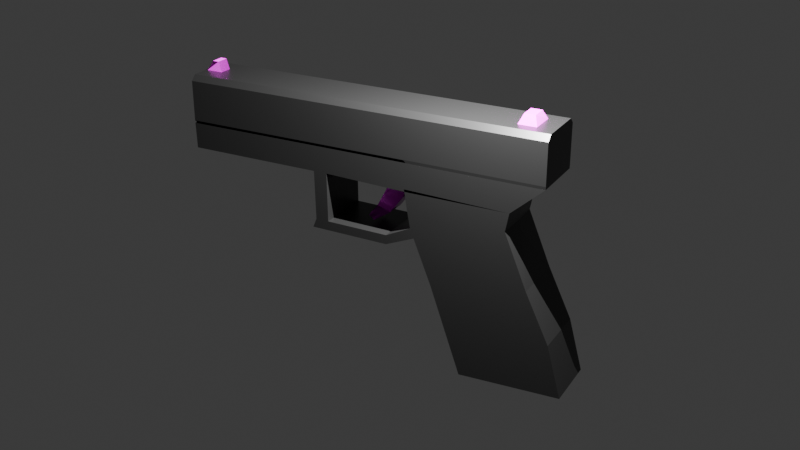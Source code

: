 # Source: gun.blend  (saved by Blender 4.5.90; exported with 4.5.12 LTS)
import bpy
from mathutils import Matrix  # noqa: F401  (used for matrix-valued properties, if any)

bpy.ops.wm.read_factory_settings(use_empty=True)
scene = bpy.context.scene
scene.name = 'Scene'

# ---- collections
col_collection = bpy.data.collections.new('Collection'); scene.collection.children.link(col_collection)

# ---- images (referenced by path relative to the original .blend; pixels are not part of the script)
import os
ASSET_DIR = os.environ.get("B2B_ASSET_DIR", "")  # directory of the original .blend (textures are referenced by path, not embedded)
HERE = os.path.dirname(os.path.abspath(__file__))  # packed textures are extracted next to this script under _unpacked/

def load_image(name, relpath, width, height, colorspace="sRGB"):
    """Load a texture the original file referenced (path relative to the .blend, or extracted next to this script)."""
    p = next((c for c in (os.path.join(HERE, relpath), os.path.join(ASSET_DIR, relpath)) if relpath and os.path.exists(c)), "")
    if p:
        img = bpy.data.images.load(p, check_existing=True)
        img.name = name
    else:  # same state as the original file: an image datablock whose file is absent (Cycles renders it pink)
        img = bpy.data.images.new(name, width, height)
        img.source = "FILE"
        img.filepath = "//" + (relpath or name)
    img.colorspace_settings.name = colorspace
    return img
img_poliigon_metalpaintedmatte_7037_ambientocclusion_2k_jpg = load_image('Poliigon_MetalPaintedMatte_7037_AmbientOcclusion_2K_jpg', 'Poliigon_MetalPaintedMatte_7037_AmbientOcclusion.jpg', 1024, 1024, 'Non-Color')
img_poliigon_metalpaintedmatte_7037_basecolor_2k_jpg = load_image('Poliigon_MetalPaintedMatte_7037_BaseColor_2K_jpg', 'Poliigon_MetalPaintedMatte_7037_BaseColor.jpg', 1024, 1024, 'sRGB')
img_poliigon_metalpaintedmatte_7037_displacement_2k_tiff = load_image('Poliigon_MetalPaintedMatte_7037_Displacement_2K_tiff', 'Poliigon_MetalPaintedMatte_7037_Displacement.tiff', 1024, 1024, 'Non-Color')
img_poliigon_metalpaintedmatte_7037_metallic_2k_jpg = load_image('Poliigon_MetalPaintedMatte_7037_Metallic_2K_jpg', 'Poliigon_MetalPaintedMatte_7037_Metallic.jpg', 1024, 1024, 'Non-Color')
img_poliigon_metalpaintedmatte_7037_normal_2k_png = load_image('Poliigon_MetalPaintedMatte_7037_Normal_2K_png', 'Poliigon_MetalPaintedMatte_7037_Normal.png', 1024, 1024, 'Non-Color')
img_poliigon_metalpaintedmatte_7037_roughness_2k_jpg = load_image('Poliigon_MetalPaintedMatte_7037_Roughness_2K_jpg', 'Poliigon_MetalPaintedMatte_7037_Roughness.jpg', 1024, 1024, 'Non-Color')

# ---- materials (node trees are filled in below, after node groups)
mat_material = bpy.data.materials.new('Material')
mat_material.alpha_threshold = 0.0
mat_material.roughness = 0.5
mat_material.line_color = (0.0, 0.0, 0.0, 1.0)
mat_poliigon_metalpaintedmatte_7037_2k = bpy.data.materials.new('Poliigon_MetalPaintedMatte_7037_2K')

# ---- node groups
ng_simple_uv_mapping = bpy.data.node_groups.new('.simple_uv_mapping', 'ShaderNodeTree')
_s = ng_simple_uv_mapping.interface.new_socket(name='UV', in_out='OUTPUT', socket_type='NodeSocketVector')
_s = ng_simple_uv_mapping.interface.new_socket(name='UV', in_out='INPUT', socket_type='NodeSocketVector')
_s = ng_simple_uv_mapping.interface.new_socket(name='Scale', in_out='INPUT', socket_type='NodeSocketFloat')
_s = ng_simple_uv_mapping.interface.new_socket(name='Rotation', in_out='INPUT', socket_type='NodeSocketFloat')
_s = ng_simple_uv_mapping.interface.new_socket(name='Translate X', in_out='INPUT', socket_type='NodeSocketFloat')
_s = ng_simple_uv_mapping.interface.new_socket(name='Translate Y', in_out='INPUT', socket_type='NodeSocketFloat')
_s = ng_simple_uv_mapping.interface.new_socket(name='Aspect Ratio', in_out='INPUT', socket_type='NodeSocketFloat')
_N = ng_simple_uv_mapping.nodes; _L = ng_simple_uv_mapping.links
n0 = _N.new('NodeGroupInput'); n0.name = 'Group Input'; n0.location = (0, 0)
n1 = _N.new('NodeGroupOutput'); n1.name = 'Group Output'; n1.location = (1250, 0)
n2 = _N.new('ShaderNodeVectorMath'); n2.name = 'Scale (Multiply)'; n2.location = (250, 0)
n2.label = 'Scale (Multiply)'
n2.operation = 'MULTIPLY'
n3 = _N.new('ShaderNodeCombineXYZ'); n3.name = 'Aspect Ratio Factor'; n3.location = (250, -350)
n3.label = 'Aspect Ratio Factor'
n3.inputs[0].default_value = 1.0
n3.inputs[2].default_value = 1.0
n4 = _N.new('ShaderNodeVectorMath'); n4.name = 'Aspect Ration (Multiply)'; n4.location = (500, 0)
n4.label = 'Aspect Ration (Multiply)'
n4.operation = 'MULTIPLY'
n5 = _N.new('ShaderNodeCombineXYZ'); n5.name = 'Translation Offset'; n5.location = (500, -350)
n5.label = 'Translation Offset'
n6 = _N.new('ShaderNodeVectorMath'); n6.name = 'Translation (Add)'; n6.location = (750, 0)
n6.label = 'Translation (Add)'
n7 = _N.new('ShaderNodeMath'); n7.name = 'Math'; n7.location = (750, -350)
n7.operation = 'RADIANS'
n8 = _N.new('ShaderNodeVectorRotate'); n8.name = 'Vector Rotate'; n8.location = (1000, 0)
_L.new(n0.outputs[0], n2.inputs[0])
_L.new(n0.outputs[1], n2.inputs[1])
_L.new(n0.outputs[5], n3.inputs[1])
_L.new(n0.outputs[3], n5.inputs[0])
_L.new(n0.outputs[4], n5.inputs[1])
_L.new(n0.outputs[2], n7.inputs[0])
_L.new(n2.outputs[0], n4.inputs[0])
_L.new(n3.outputs[0], n4.inputs[1])
_L.new(n4.outputs[0], n6.inputs[0])
_L.new(n5.outputs[0], n6.inputs[1])
_L.new(n6.outputs[0], n8.inputs[0])
_L.new(n7.outputs[0], n8.inputs[3])
_L.new(n8.outputs[0], n1.inputs[0])
n1.is_active_output = True

# ---- material node trees
mat_material.use_nodes = True; mat_material.node_tree.nodes.clear()
_N = mat_material.node_tree.nodes; _L = mat_material.node_tree.links
n0 = _N.new('ShaderNodeOutputMaterial'); n0.name = 'Material Output'; n0.location = (200, 100)
n1 = _N.new('ShaderNodeBsdfPrincipled'); n1.name = 'Principled BSDF'; n1.location = (-200, 100)
n1.inputs[0].default_value = (0.05985, 0.05985, 0.05985, 1.0)
n1.inputs[1].default_value = 0.7714
n1.inputs[2].default_value = 0.38
n1.inputs[3].default_value = 1.45
_L.new(n1.outputs[0], n0.inputs[0])
n0.is_active_output = True
mat_poliigon_metalpaintedmatte_7037_2k.use_nodes = True; mat_poliigon_metalpaintedmatte_7037_2k.node_tree.nodes.clear()
_N = mat_poliigon_metalpaintedmatte_7037_2k.node_tree.nodes; _L = mat_poliigon_metalpaintedmatte_7037_2k.node_tree.links
n0 = _N.new('ShaderNodeBsdfPrincipled'); n0.name = 'Principled BSDF'; n0.location = (-150, 100)
n0.distribution = 'GGX'
n0.subsurface_method = 'RANDOM_WALK_SKIN'
n1 = _N.new('ShaderNodeOutputMaterial'); n1.name = 'Material Output'; n1.location = (200, 100)
n2 = _N.new('NodeFrame'); n2.name = 'Textures'; n2.location = (-780, 136)
n2.label = 'Textures'
n2.width = 300
n3 = _N.new('ShaderNodeTexImage'); n3.name = 'AmbientOcclusion'; n3.location = (30, -386)
n3.label = 'AmbientOcclusion'
n3.image = img_poliigon_metalpaintedmatte_7037_ambientocclusion_2k_jpg
n4 = _N.new('ShaderNodeTexImage'); n4.name = 'BaseColor'; n4.location = (30, -36)
n4.label = 'BaseColor'
n4.image = img_poliigon_metalpaintedmatte_7037_basecolor_2k_jpg
n5 = _N.new('ShaderNodeTexImage'); n5.name = 'Displacement'; n5.location = (30, -1786)
n5.label = 'Displacement'
n5.image = img_poliigon_metalpaintedmatte_7037_displacement_2k_tiff
n5.interpolation = 'Cubic'
n6 = _N.new('ShaderNodeTexImage'); n6.name = 'Metallic'; n6.location = (30, -736)
n6.label = 'Metallic'
n6.image = img_poliigon_metalpaintedmatte_7037_metallic_2k_jpg
n7 = _N.new('ShaderNodeTexImage'); n7.name = 'Normal'; n7.location = (30, -1436)
n7.label = 'Normal'
n7.image = img_poliigon_metalpaintedmatte_7037_normal_2k_png
n8 = _N.new('ShaderNodeTexImage'); n8.name = 'Roughness'; n8.location = (30, -1086)
n8.label = 'Roughness'
n8.image = img_poliigon_metalpaintedmatte_7037_roughness_2k_jpg
n9 = _N.new('ShaderNodeMix'); n9.name = 'COLOR * AO'; n9.location = (-400, 100)
n9.label = 'COLOR * AO'
n9.data_type = 'RGBA'
n9.blend_type = 'MULTIPLY'
n9.inputs[0].default_value = 0.0
n10 = _N.new('ShaderNodeDisplacement'); n10.name = 'Displacement.001'; n10.location = (-400, -1650)
n10.inputs[2].default_value = 0.2
n11 = _N.new('ShaderNodeNormalMap'); n11.name = 'Normal Map'; n11.location = (-400, -1300)
n12 = _N.new('NodeFrame'); n12.name = 'Texture Projection/Mapping'; n12.location = (-1380, 136)
n12.label = 'Texture Projection/Mapping'
n12.width = 560
n13 = _N.new('ShaderNodeTexCoord'); n13.name = 'Texture Coordinate'; n13.location = (30, -36)
n14 = _N.new('ShaderNodeGroup'); n14.name = '.simple_uv_mapping'; n14.location = (280, -36)
n14.label = '.simple_uv_mapping'
n14.width = 250
n14.node_tree = ng_simple_uv_mapping
n14.inputs[1].default_value = 1.0
n14.inputs[2].default_value = 0.0
n14.inputs[3].default_value = 0.0
n14.inputs[4].default_value = 0.0
n14.inputs[5].default_value = 1.0
n3.parent = n2
n4.parent = n2
n5.parent = n2
n6.parent = n2
n7.parent = n2
n8.parent = n2
n13.parent = n12
n14.parent = n12
_L.new(n0.outputs[0], n1.inputs[0])
_L.new(n4.outputs[0], n9.inputs[6])
_L.new(n3.outputs[0], n9.inputs[7])
_L.new(n9.outputs[2], n0.inputs[0])
_L.new(n5.outputs[0], n10.inputs[0])
_L.new(n6.outputs[0], n0.inputs[1])
_L.new(n7.outputs[0], n11.inputs[1])
_L.new(n11.outputs[0], n0.inputs[5])
_L.new(n8.outputs[0], n0.inputs[2])
_L.new(n13.outputs[2], n14.inputs[0])
_L.new(n14.outputs[0], n3.inputs[0])
_L.new(n14.outputs[0], n4.inputs[0])
_L.new(n14.outputs[0], n5.inputs[0])
_L.new(n14.outputs[0], n6.inputs[0])
_L.new(n14.outputs[0], n7.inputs[0])
_L.new(n14.outputs[0], n8.inputs[0])
n1.is_active_output = True

# ---- world
world_world = bpy.data.worlds.new('World'); scene.world = world_world
world_world.use_nodes = True; world_world.node_tree.nodes.clear()
_N = world_world.node_tree.nodes; _L = world_world.node_tree.links
n0 = _N.new('ShaderNodeOutputWorld'); n0.name = 'World Output'; n0.location = (200, 100)
n1 = _N.new('ShaderNodeBackground'); n1.name = 'Background'; n1.location = (-200, 100)
n1.inputs[0].default_value = (0.05088, 0.05088, 0.05088, 1.0)
_L.new(n1.outputs[0], n0.inputs[0])
n0.is_active_output = True
world_world.color = (0.05088, 0.05088, 0.05088)
world_world.sun_shadow_jitter_overblur = 0.0

# ---- cameras
cam_camera = bpy.data.cameras.new('Camera')
cam_camera.clip_end = 100.0
cam_camera.ortho_scale = 7.314

# ---- lights
light_point = bpy.data.lights.new('Point', 'POINT')
light_point.energy = 5000.0

# ---- meshes
me_cube_005 = bpy.data.meshes.new('Cube.005')
me_cube_005.from_pydata([(-0.3547, -2.489, -1.48), (-0.3547, -1.833, 0.2573), (-0.3547, -1.24, -1.525), (-0.3547, -0.6741, 0.1917), (0.0, -1.063, -1.027), (0.0, -2.315, -0.8457), (-0.3547, -1.063, -1.027), (-0.3547, -2.315, -0.8457), (0.0, -1.24, -1.525), (0.0, -2.489, -1.48), (0.0, -1.833, 0.2573), (-0.3547, -2.025, -0.2424), (0.0, -2.025, -0.2424), (-0.3547, -0.8594, -0.4523), (0.0, -0.8594, -0.4523), (-0.3547, -1.833, 0.2573), (0.0, -1.833, 0.2573), (-0.3547, -1.833, 0.2573), (-0.3547, -0.6741, 0.1917), (0.0, -1.833, 0.2573), (-0.3547, -1.833, 0.2573), (-0.3547, -0.6741, 0.1917), (-0.3547, -1.833, 0.2573), (-0.3547, -0.6741, 0.1917), (-0.3547, -1.833, 0.2573), (-0.3547, -0.6741, 0.1917), (-0.3547, -2.187, 0.9923), (-0.3547, -0.5043, 0.9923), (0.0, -2.187, 0.9923), (0.0, -0.5043, 0.9923), (0.0, -1.791, 0.6435), (-0.3547, -0.5136, 0.6457), (0.0, -0.5136, 0.6457), (-0.3547, -1.791, 0.6435), (-0.3547, 2.364, 0.9923), (0.0, 2.364, 0.9923), (-0.3547, 2.355, 0.6751), (0.0, 2.355, 0.6457), (-0.3547, -2.187, 0.9923), (-0.3547, -0.5043, 0.9923), (0.0, -2.187, 0.9923), (0.0, -0.5043, 0.9923), (-0.3547, 2.364, 0.9923), (0.0, 2.364, 0.9923), (0.0, -2.025, -0.2424), (0.0, -2.315, -0.8457), (-0.3547, -2.315, -0.8457), (-0.3547, -2.025, -0.2424), (-0.3547, -1.063, -1.027), (-0.3547, -0.8594, -0.4523), (-0.3547, -1.063, -1.027), (0.0, -1.063, -1.027), (-0.3547, -0.8594, -0.4523), (0.0, -0.8594, -0.4523), (0.0, -2.025, -0.2424), (0.0, -2.315, -0.8457), (-0.3547, -2.315, -0.8457), (-0.3547, -2.025, -0.2424), (-0.3547, -1.063, -1.027), (-0.3547, -0.8594, -0.4523), (-0.3547, -1.063, -1.027), (0.0, -1.063, -1.027), (-0.3547, -0.8594, -0.4523), (0.0, -0.8594, -0.4523), (0.0, -2.025, -0.2424), (0.0, -2.315, -0.8457), (-0.3547, -2.315, -0.8457), (-0.3547, -2.025, -0.2424), (-0.3547, -1.063, -1.027), (-0.3547, -0.8594, -0.4523), (-0.3547, -1.063, -1.027), (0.0, -1.063, -1.027), (-0.3547, -0.8594, -0.4523), (0.0, -0.8594, -0.4523), (0.0, -2.025, -0.2424), (0.0, -2.315, -0.8457), (-0.3547, -2.315, -0.8457), (-0.3547, -2.025, -0.2424), (-0.3547, -1.063, -1.027), (-0.3547, -0.8594, -0.4523), (-0.3547, -2.025, -0.2424), (0.0, -2.025, -0.2424), (-0.3547, -0.8594, -0.4523), (0.0, -0.8594, -0.4523), (-0.3547, -1.748, 0.4187), (0.0, -1.757, 0.4209), (-0.3547, -0.5917, 0.211), (0.0, -0.5917, 0.211), (-0.3547, -1.791, 0.6435), (0.0, -1.795, 0.6436), (-0.3547, -0.5136, 0.6751), (0.0, -0.5088, 0.6436), (-0.3547, -0.5526, 0.4284), (-0.3547, -1.77, 0.5311), (0.0, -1.776, 0.5323), (0.0, -0.5502, 0.4273), (-0.3547, -0.6381, 0.09614), (-0.3547, -1.796, 0.3042), (0.0, -1.803, 0.3061), (0.0, -0.6381, 0.09614), (-0.3547, 0.6603, 0.07227), (0.0, 0.6603, 0.07227), (-0.3547, 0.7072, -0.0426), (0.0, 0.7072, -0.0426), (0.0, -0.2794, 0.06057), (-0.3547, -0.2806, -0.0543), (0.0, -0.2806, -0.0543), (-0.3547, -0.2794, 0.06057), (0.0, 0.4968, 0.07023), (-0.3547, 0.5353, -0.04464), (-0.3547, 0.4968, 0.07023), (0.0, 0.5353, -0.04464), (-0.3547, 0.6829, 0.9923), (-0.3547, 0.6736, 0.6751), (0.0, 0.6829, 0.9923), (0.0, 0.6736, 0.6457), (-0.3547, 0.5044, 0.6751), (0.0, 0.5044, 0.6457), (-0.3547, 0.5137, 0.9923), (0.0, 0.5137, 0.9923), (0.0, 0.44, 0.6457), (0.0, 0.7283, 0.6457), (-0.3547, 0.6736, 0.6751), (-0.3547, 0.5044, 0.6751), (0.0, 0.5035, 0.5792), (-0.3547, 0.5035, 0.6052), (-0.3547, 0.6721, 0.6055), (0.0, 0.6721, 0.5794)], [(16, 19), (10, 16), (15, 17), (23, 21), (21, 3), (17, 24), (25, 18)], [(2, 6, 4, 8), (47, 49, 59, 57), (13, 6, 48, 49), (1, 15, 22, 20), (9, 5, 7, 0), (2, 8, 9, 0), (0, 7, 6, 2), (12, 11, 47, 44), (113, 112, 34, 36), (29, 27, 26, 28), (31, 33, 26, 27), (33, 30, 28, 26), (37, 36, 34, 35), (112, 114, 35, 34), (115, 113, 36, 37), (41, 39, 38, 40), (39, 41, 43, 42), (4, 6, 50, 51), (48, 46, 56, 58), (11, 13, 49, 47), (6, 7, 46, 48), (7, 5, 45, 46), (57, 59, 69, 67), (52, 53, 63, 62), (58, 56, 66, 68), (46, 45, 55, 56), (49, 48, 58, 59), (44, 47, 57, 54), (6, 13, 52, 50), (13, 14, 53, 52), (62, 63, 73, 72), (68, 66, 76, 78), (64, 67, 77, 74), (51, 50, 60, 61), (56, 55, 65, 66), (50, 52, 62, 60), (59, 58, 68, 69), (54, 57, 67, 64), (70, 72, 73, 71), (75, 74, 77, 76), (76, 77, 79, 78), (67, 69, 79, 77), (61, 60, 70, 71), (66, 65, 75, 76), (60, 62, 72, 70), (69, 68, 78, 79), (13, 11, 80, 82), (11, 12, 81, 80), (14, 13, 82, 83), (96, 97, 84, 86), (97, 98, 85, 84), (111, 109, 102, 103), (92, 93, 88, 90), (93, 94, 89, 88), (95, 92, 90, 91), (87, 86, 92, 95), (84, 85, 94, 93), (86, 84, 93, 92), (83, 82, 96, 99), (80, 81, 98, 97), (82, 80, 97, 96), (103, 102, 100, 101), (109, 110, 100, 102), (126, 125, 123, 122), (86, 87, 104, 107), (96, 86, 107, 105), (99, 96, 105, 106), (107, 104, 108, 110), (105, 107, 110, 109), (106, 105, 109, 111), (117, 116, 113, 115), (118, 119, 114, 112), (116, 118, 112, 113), (31, 27, 118, 116), (27, 29, 119, 118), (32, 31, 116, 117), (123, 120, 121, 122), (127, 126, 122, 121), (125, 124, 120, 123), (110, 108, 124, 125), (101, 100, 126, 127), (100, 110, 125, 126)])
_uv = me_cube_005.uv_layers.new(name='UVMap')
_uv.uv.foreach_set('vector', [0.375, 0.25, 0.4555, 0.25, 0.4555, 0.375, 0.375, 0.375, 0.0, 0.0, 0.0, 0.0, 0.0, 0.0, 0.0, 0.0, 0.5482, 0.25, 0.4555, 0.25, 0.4555, 0.25, 0.5482, 0.25, 0.625, 1.0, 0.625, 1.0, 0.625, 1.0, 0.625, 1.0, 0.375, 0.875, 0.4555, 0.875, 0.4555, 1.0, 0.375, 1.0, 0.125, 0.5, 0.25, 0.5, 0.25, 0.75, 0.125, 0.75, 0.375, 0.0, 0.4555, 0.0, 0.4555, 0.25, 0.375, 0.25, 0.0, 0.0, 0.0, 0.0, 0.0, 0.0, 0.0, 0.0, 0.875, 0.5, 0.875, 0.5, 0.875, 0.5, 0.875, 0.5, 0.75, 0.5, 0.875, 0.5, 0.875, 0.75, 0.75, 0.75, 0.875, 0.5, 0.875, 0.75, 0.875, 0.75, 0.875, 0.5, 0.625, 1.0, 0.625, 0.875, 0.625, 0.875, 0.625, 1.0, 0.625, 0.375, 0.625, 0.25, 0.625, 0.25, 0.625, 0.375, 0.875, 0.5, 0.75, 0.5, 0.75, 0.5, 0.875, 0.5, 0.625, 0.375, 0.625, 0.25, 0.625, 0.25, 0.625, 0.375, 0.75, 0.5, 0.875, 0.5, 0.875, 0.75, 0.75, 0.75, 0.875, 0.5, 0.75, 0.5, 0.75, 0.5, 0.875, 0.5, 0.4555, 0.375, 0.4555, 0.25, 0.4555, 0.25, 0.4555, 0.375, 0.4555, 0.25, 0.4555, 0.0, 0.4555, 0.0, 0.4555, 0.25, 0.0, 0.0, 0.0, 0.0, 0.0, 0.0, 0.0, 0.0, 0.4555, 0.25, 0.4555, 0.0, 0.4555, 0.0, 0.4555, 0.25, 0.4555, 1.0, 0.4555, 0.875, 0.4555, 0.875, 0.4555, 1.0, 0.0, 0.0, 0.0, 0.0, 0.0, 0.0, 0.0, 0.0, 0.0, 0.0, 0.0, 0.0, 0.0, 0.0, 0.0, 0.0, 0.4555, 0.25, 0.4555, 0.0, 0.4555, 0.0, 0.4555, 0.25, 0.4555, 1.0, 0.4555, 0.875, 0.4555, 0.875, 0.4555, 1.0, 0.5482, 0.25, 0.4555, 0.25, 0.4555, 0.25, 0.5482, 0.25, 0.0, 0.0, 0.0, 0.0, 0.0, 0.0, 0.0, 0.0, 0.4555, 0.25, 0.5482, 0.25, 0.5482, 0.25, 0.4555, 0.25, 0.0, 0.0, 0.0, 0.0, 0.0, 0.0, 0.0, 0.0, 0.0, 0.0, 0.0, 0.0, 0.0, 0.0, 0.0, 0.0, 0.4555, 0.25, 0.4555, 0.0, 0.4555, 0.0, 0.4555, 0.25, 0.0, 0.0, 0.0, 0.0, 0.0, 0.0, 0.0, 0.0, 0.4555, 0.375, 0.4555, 0.25, 0.4555, 0.25, 0.4555, 0.375, 0.4555, 1.0, 0.4555, 0.875, 0.4555, 0.875, 0.4555, 1.0, 0.4555, 0.25, 0.5482, 0.25, 0.5482, 0.25, 0.4555, 0.25, 0.5482, 0.25, 0.4555, 0.25, 0.4555, 0.25, 0.5482, 0.25, 0.0, 0.0, 0.0, 0.0, 0.0, 0.0, 0.0, 0.0, 0.4555, 0.25, 0.5482, 0.25, 0.5482, 0.375, 0.4555, 0.375, 0.4555, 0.875, 0.5482, 0.875, 0.5482, 1.0, 0.4555, 1.0, 0.4555, 0.0, 0.5482, 0.0, 0.5482, 0.25, 0.4555, 0.25, 0.0, 0.0, 0.0, 0.0, 0.0, 0.0, 0.0, 0.0, 0.4555, 0.375, 0.4555, 0.25, 0.4555, 0.25, 0.4555, 0.375, 0.4555, 1.0, 0.4555, 0.875, 0.4555, 0.875, 0.4555, 1.0, 0.4555, 0.25, 0.5482, 0.25, 0.5482, 0.25, 0.4555, 0.25, 0.5482, 0.25, 0.4555, 0.25, 0.4555, 0.25, 0.5482, 0.25, 0.0, 0.0, 0.0, 0.0, 0.0, 0.0, 0.0, 0.0, 0.0, 0.0, 0.0, 0.0, 0.0, 0.0, 0.0, 0.0, 0.0, 0.0, 0.0, 0.0, 0.0, 0.0, 0.0, 0.0, 0.0, 0.0, 0.0, 0.0, 0.0, 0.0, 0.0, 0.0, 0.0, 0.0, 0.0, 0.0, 0.0, 0.0, 0.0, 0.0, 0.0, 0.0, 0.0, 0.0, 0.0, 0.0, 0.0, 0.0, 0.0, 0.0, 0.0, 0.0, 0.0, 0.0, 0.0, 0.0, 0.0, 0.0, 0.0, 0.0, 0.0, 0.0, 0.0, 0.0, 0.0, 0.0, 0.0, 0.0, 0.0, 0.0, 0.0, 0.0, 0.0, 0.0, 0.0, 0.0, 0.0, 0.0, 0.0, 0.0, 0.0, 0.0, 0.0, 0.0, 0.0, 0.0, 0.0, 0.0, 0.0, 0.0, 0.0, 0.0, 0.0, 0.0, 0.0, 0.0, 0.0, 0.0, 0.0, 0.0, 0.0, 0.0, 0.0, 0.0, 0.0, 0.0, 0.0, 0.0, 0.0, 0.0, 0.0, 0.0, 0.0, 0.0, 0.0, 0.0, 0.0, 0.0, 0.0, 0.0, 0.0, 0.0, 0.0, 0.0, 0.0, 0.0, 0.0, 0.0, 0.0, 0.0, 0.0, 0.0, 0.0, 0.0, 0.0, 0.0, 0.0, 0.0, 0.0, 0.0, 0.0, 0.0, 0.0, 0.0, 0.0, 0.0, 0.0, 0.0, 0.0, 0.0, 0.0, 0.0, 0.0, 0.0, 0.0, 0.0, 0.0, 0.0, 0.0, 0.0, 0.0, 0.0, 0.0, 0.0, 0.0, 0.0, 0.0, 0.0, 0.0, 0.0, 0.0, 0.0, 0.0, 0.0, 0.0, 0.0, 0.0, 0.0, 0.0, 0.0, 0.0, 0.0, 0.0, 0.0, 0.0, 0.0, 0.0, 0.0, 0.0, 0.0, 0.0, 0.0, 0.625, 0.375, 0.625, 0.25, 0.625, 0.25, 0.625, 0.375, 0.875, 0.5, 0.75, 0.5, 0.75, 0.5, 0.875, 0.5, 0.875, 0.5, 0.875, 0.5, 0.875, 0.5, 0.875, 0.5, 0.875, 0.5, 0.875, 0.5, 0.875, 0.5, 0.875, 0.5, 0.875, 0.5, 0.75, 0.5, 0.75, 0.5, 0.875, 0.5, 0.625, 0.375, 0.625, 0.25, 0.625, 0.25, 0.625, 0.375, 0.0, 0.0, 0.0, 0.0, 0.0, 0.0, 0.0, 0.0, 0.0, 0.0, 0.0, 0.0, 0.0, 0.0, 0.0, 0.0, 0.0, 0.0, 0.0, 0.0, 0.0, 0.0, 0.0, 0.0, 0.0, 0.0, 0.0, 0.0, 0.0, 0.0, 0.0, 0.0, 0.0, 0.0, 0.0, 0.0, 0.0, 0.0, 0.0, 0.0, 0.0, 0.0, 0.0, 0.0, 0.0, 0.0, 0.0, 0.0])
me_cube_005.materials.append(mat_material)
me_cube_005.update()
me_cube_009 = bpy.data.meshes.new('Cube.009')
me_cube_009.from_pydata([(0.0, -2.187, 0.9923), (0.0, -0.5043, 0.9923), (0.0, 2.364, 0.9923), (0.0, -2.187, 1.587), (0.0, -0.5043, 1.587), (0.0, 2.364, 1.587), (-0.2912, -2.187, 1.587), (-0.3574, -2.187, 1.521), (-0.2912, -0.5043, 1.587), (-0.3574, -0.5043, 1.521), (-0.3574, 2.364, 1.521), (-0.2912, 2.364, 1.587), (-0.3574, -2.187, 1.027), (-0.3541, -2.187, 0.9923), (-0.3574, -0.5043, 1.027), (-0.3574, 2.364, 1.027), (-0.357, -0.5043, 1.022), (-0.3242, -0.5043, 0.9923), (-0.3541, -0.5342, 0.9923), (-0.3242, 2.364, 0.9923), (-0.357, 2.364, 1.022)], [], [(6, 8, 9, 7), (8, 11, 10, 9), (4, 8, 6, 3), (8, 4, 5, 11), (14, 12, 7, 9), (12, 13, 0, 3, 6, 7), (15, 14, 9, 10), (16, 17, 18), (19, 17, 16, 20), (14, 15, 20, 16), (12, 14, 16, 18, 13), (17, 19, 2, 1), (1, 0, 13, 18, 17), (2, 19, 20, 15, 10, 11, 5)])
_uv = me_cube_009.uv_layers.new(name='UVMap')
_uv.uv.foreach_set('vector', [0.8573, 0.75, 0.8573, 0.5, 0.875, 0.5, 0.875, 0.75, 0.8573, 0.5, 0.8573, 0.5, 0.875, 0.5, 0.875, 0.5, 0.75, 0.5, 0.8573, 0.5, 0.8573, 0.75, 0.75, 0.75, 0.8573, 0.5, 0.75, 0.5, 0.75, 0.5, 0.8573, 0.5, 0.875, 0.5, 0.875, 0.75, 0.875, 0.75, 0.875, 0.5, 0.875, 0.75, 0.8658, 0.75, 0.75, 0.75, 0.75, 0.75, 0.8573, 0.75, 0.875, 0.75, 0.875, 0.5, 0.875, 0.5, 0.875, 0.5, 0.875, 0.5, 0.8738, 0.5, 0.856, 0.5, 0.8658, 0.5045, 0.856, 0.5, 0.856, 0.5, 0.8738, 0.5, 0.8738, 0.5, 0.875, 0.5, 0.875, 0.5, 0.8738, 0.5, 0.8738, 0.5, 0.875, 0.75, 0.875, 0.5, 0.8738, 0.5, 0.8658, 0.5045, 0.8658, 0.75, 0.856, 0.5, 0.856, 0.5, 0.75, 0.5, 0.75, 0.5, 0.75, 0.5, 0.75, 0.75, 0.8658, 0.75, 0.8658, 0.5045, 0.856, 0.5, 0.75, 0.5, 0.856, 0.5, 0.8738, 0.5, 0.875, 0.5, 0.875, 0.5, 0.8573, 0.5, 0.75, 0.5])
me_cube_009.materials.append(mat_material)
me_cube_009.update()
me_circle = bpy.data.meshes.new('Circle')
me_circle.from_pydata([(0.0, 1.0, 0.0), (-0.7071, 0.7071, 0.0), (-1.0, 0.0, 0.0), (-0.7071, -0.7071, 0.0), (0.0, -1.0, 0.0), (0.7071, -0.7071, 0.0), (1.0, 0.0, 0.0), (0.7071, 0.7071, 0.0), (0.0, 1.0, 0.0), (-0.7071, 0.7071, 0.0), (-1.0, 0.0, 0.0), (-0.7071, -0.7071, 0.0), (0.0, -1.0, 0.0), (0.7071, -0.7071, 0.0), (1.0, 0.0, 0.0), (0.7071, 0.7071, 0.0), (-1.959e-09, 0.8111, -1.784e-14), (-0.5735, 0.5735, -1.576e-14), (-0.8111, 4.039e-28, -1.074e-14), (-0.5735, -0.5735, -5.714e-15), (-1.959e-09, -0.8111, -3.632e-15), (0.5735, -0.5735, -5.714e-15), (0.8111, 4.039e-28, -1.074e-14), (0.5735, 0.5735, -1.576e-14), (0.0, -1.0, 0.0), (-0.7071, -0.7071, 0.0), (-1.959e-09, -0.8111, -3.632e-15), (-0.5735, -0.5735, -5.714e-15), (-0.7071, 0.7071, 0.0), (0.0, 1.0, 0.0), (-1.0, 0.0, 0.0), (-0.7071, -0.7071, 0.0), (0.7071, -0.7071, 0.0), (0.0, -1.0, 0.0), (1.0, 0.0, 0.0), (0.7071, 0.7071, 0.0), (-0.5735, 0.5735, -1.576e-14), (-1.959e-09, 0.8111, -1.784e-14), (-0.8111, 4.039e-28, -1.074e-14), (-0.5735, -0.5735, -5.714e-15), (0.5735, -0.5735, -5.714e-15), (-1.959e-09, -0.8111, -3.632e-15), (0.8111, 4.039e-28, -1.074e-14), (0.5735, 0.5735, -1.576e-14), (0.0, -1.0, 0.0), (-0.7071, -0.7071, 0.0), (-1.959e-09, -0.8111, -3.632e-15), (-0.5735, -0.5735, -5.714e-15), (-0.7071, 0.7071, 7.875), (1.668e-21, 1.0, 7.875), (-1.0, -1.137e-13, 7.875), (-0.7071, -0.7071, 7.875), (0.7071, -0.7071, 7.875), (1.668e-21, -1.0, 7.875), (1.0, -1.137e-13, 7.875), (0.7071, 0.7071, 7.875), (-0.5735, 0.5735, 7.875), (-1.959e-09, 0.8111, 7.875), (-0.8111, -1.137e-13, 7.875), (-0.5735, -0.5735, 7.875), (0.5735, -0.5735, 7.875), (-1.959e-09, -0.8111, 7.875), (0.8111, -1.137e-13, 7.875), (0.5735, 0.5735, 7.875), (1.668e-21, -1.0, 7.875), (-0.7071, -0.7071, 7.875), (-1.959e-09, -0.8111, 7.875), (-0.5735, -0.5735, 7.875)], [], [(2, 1, 9, 10), (7, 6, 14, 15), (5, 4, 12, 13), (3, 2, 10, 11), (1, 0, 8, 9), (0, 7, 15, 8), (6, 5, 13, 14), (4, 3, 11, 12), (8, 15, 35, 29), (19, 11, 31, 39), (19, 20, 26, 27), (21, 22, 42, 40), (15, 14, 34, 35), (12, 20, 41, 33), (25, 27, 47, 45), (20, 21, 40, 41), (14, 13, 32, 34), (20, 12, 24, 26), (11, 19, 27, 25), (12, 11, 25, 24), (46, 44, 64, 66), (38, 39, 59, 58), (30, 28, 48, 50), (47, 46, 66, 67), (36, 38, 58, 56), (28, 29, 49, 48), (44, 45, 65, 64), (37, 36, 56, 57), (22, 23, 43, 42), (9, 8, 29, 28), (23, 16, 37, 43), (10, 9, 28, 30), (16, 17, 36, 37), (11, 10, 30, 31), (17, 18, 38, 36), (24, 25, 45, 44), (18, 19, 39, 38), (27, 26, 46, 47), (13, 12, 33, 32), (26, 24, 44, 46), (49, 55, 63, 57), (54, 52, 60, 62), (50, 48, 56, 58), (55, 54, 62, 63), (52, 53, 61, 60), (51, 50, 58, 59), (48, 49, 57, 56), (64, 65, 67, 66), (31, 30, 50, 51), (41, 40, 60, 61), (45, 47, 67, 65), (32, 33, 53, 52), (33, 41, 61, 53), (40, 42, 62, 60), (34, 32, 52, 54), (39, 31, 51, 59), (42, 43, 63, 62), (35, 34, 54, 55), (43, 37, 57, 63), (29, 35, 55, 49)])
_uv = me_circle.uv_layers.new(name='UVMap')
_uv.uv.foreach_set('vector', [0.0, 0.0, 0.0, 0.0, 0.0, 0.0, 0.0, 0.0, 0.0, 0.0, 0.0, 0.0, 0.0, 0.0, 0.0, 0.0, 0.0, 0.0, 0.0, 0.0, 0.0, 0.0, 0.0, 0.0, 0.0, 0.0, 0.0, 0.0, 0.0, 0.0, 0.0, 0.0, 0.0, 0.0, 0.0, 0.0, 0.0, 0.0, 0.0, 0.0, 0.0, 0.0, 0.0, 0.0, 0.0, 0.0, 0.0, 0.0, 0.0, 0.0, 0.0, 0.0, 0.0, 0.0, 0.0, 0.0, 0.0, 0.0, 0.0, 0.0, 0.0, 0.0, 0.0, 0.0, 0.0, 0.0, 0.0, 0.0, 0.0, 0.0, 0.0, 0.0, 0.0, 0.0, 0.0, 0.0, 0.0, 0.0, 0.0, 0.0, 0.0, 0.0, 0.0, 0.0, 0.0, 0.0, 0.0, 0.0, 0.0, 0.0, 0.0, 0.0, 0.0, 0.0, 0.0, 0.0, 0.0, 0.0, 0.0, 0.0, 0.0, 0.0, 0.0, 0.0, 0.0, 0.0, 0.0, 0.0, 0.0, 0.0, 0.0, 0.0, 0.0, 0.0, 0.0, 0.0, 0.0, 0.0, 0.0, 0.0, 0.0, 0.0, 0.0, 0.0, 0.0, 0.0, 0.0, 0.0, 0.0, 0.0, 0.0, 0.0, 0.0, 0.0, 0.0, 0.0, 0.0, 0.0, 0.0, 0.0, 0.0, 0.0, 0.0, 0.0, 0.0, 0.0, 0.0, 0.0, 0.0, 0.0, 0.0, 0.0, 0.0, 0.0, 0.0, 0.0, 0.0, 0.0, 0.0, 0.0, 0.0, 0.0, 0.0, 0.0, 0.0, 0.0, 0.0, 0.0, 0.0, 0.0, 0.0, 0.0, 0.0, 0.0, 0.0, 0.0, 0.0, 0.0, 0.0, 0.0, 0.0, 0.0, 0.0, 0.0, 0.0, 0.0, 0.0, 0.0, 0.0, 0.0, 0.0, 0.0, 0.0, 0.0, 0.0, 0.0, 0.0, 0.0, 0.0, 0.0, 0.0, 0.0, 0.0, 0.0, 0.0, 0.0, 0.0, 0.0, 0.0, 0.0, 0.0, 0.0, 0.0, 0.0, 0.0, 0.0, 0.0, 0.0, 0.0, 0.0, 0.0, 0.0, 0.0, 0.0, 0.0, 0.0, 0.0, 0.0, 0.0, 0.0, 0.0, 0.0, 0.0, 0.0, 0.0, 0.0, 0.0, 0.0, 0.0, 0.0, 0.0, 0.0, 0.0, 0.0, 0.0, 0.0, 0.0, 0.0, 0.0, 0.0, 0.0, 0.0, 0.0, 0.0, 0.0, 0.0, 0.0, 0.0, 0.0, 0.0, 0.0, 0.0, 0.0, 0.0, 0.0, 0.0, 0.0, 0.0, 0.0, 0.0, 0.0, 0.0, 0.0, 0.0, 0.0, 0.0, 0.0, 0.0, 0.0, 0.0, 0.0, 0.0, 0.0, 0.0, 0.0, 0.0, 0.0, 0.0, 0.0, 0.0, 0.0, 0.0, 0.0, 0.0, 0.0, 0.0, 0.0, 0.0, 0.0, 0.0, 0.0, 0.0, 0.0, 0.0, 0.0, 0.0, 0.0, 0.0, 0.0, 0.0, 0.0, 0.0, 0.0, 0.0, 0.0, 0.0, 0.0, 0.0, 0.0, 0.0, 0.0, 0.0, 0.0, 0.0, 0.0, 0.0, 0.0, 0.0, 0.0, 0.0, 0.0, 0.0, 0.0, 0.0, 0.0, 0.0, 0.0, 0.0, 0.0, 0.0, 0.0, 0.0, 0.0, 0.0, 0.0, 0.0, 0.0, 0.0, 0.0, 0.0, 0.0, 0.0, 0.0, 0.0, 0.0, 0.0, 0.0, 0.0, 0.0, 0.0, 0.0, 0.0, 0.0, 0.0, 0.0, 0.0, 0.0, 0.0, 0.0, 0.0, 0.0, 0.0, 0.0, 0.0, 0.0, 0.0, 0.0, 0.0, 0.0, 0.0, 0.0, 0.0, 0.0, 0.0, 0.0, 0.0, 0.0, 0.0, 0.0, 0.0, 0.0, 0.0, 0.0, 0.0, 0.0, 0.0, 0.0, 0.0, 0.0, 0.0, 0.0, 0.0, 0.0, 0.0, 0.0, 0.0, 0.0, 0.0, 0.0, 0.0, 0.0, 0.0, 0.0, 0.0, 0.0, 0.0, 0.0, 0.0, 0.0, 0.0, 0.0, 0.0, 0.0, 0.0, 0.0, 0.0, 0.0, 0.0, 0.0, 0.0, 0.0, 0.0, 0.0, 0.0, 0.0, 0.0, 0.0, 0.0, 0.0, 0.0, 0.0, 0.0, 0.0, 0.0, 0.0, 0.0, 0.0, 0.0, 0.0, 0.0, 0.0, 0.0, 0.0, 0.0, 0.0, 0.0, 0.0, 0.0, 0.0, 0.0, 0.0, 0.0, 0.0, 0.0, 0.0, 0.0, 0.0, 0.0, 0.0, 0.0, 0.0, 0.0, 0.0, 0.0, 0.0, 0.0, 0.0, 0.0, 0.0, 0.0])
me_circle.materials.append(mat_poliigon_metalpaintedmatte_7037_2k)
me_circle.update()
me_cube_011 = bpy.data.meshes.new('Cube.011')
me_cube_011.from_pydata([(-1.0, -1.0, -1.0), (-0.5936, -0.5936, 1.445), (-1.0, 1.0, -1.0), (-0.5936, 0.5936, 1.445), (1.0, -1.0, -1.0), (0.5936, -0.5936, 1.445), (1.0, 1.0, -1.0), (0.5936, 0.5936, 1.445)], [], [(0, 1, 3, 2), (2, 3, 7, 6), (6, 7, 5, 4), (4, 5, 1, 0), (2, 6, 4, 0), (7, 3, 1, 5)])
_uv = me_cube_011.uv_layers.new(name='UVMap')
_uv.uv.foreach_set('vector', [0.375, 0.0, 0.625, 0.0, 0.625, 0.25, 0.375, 0.25, 0.375, 0.25, 0.625, 0.25, 0.625, 0.5, 0.375, 0.5, 0.375, 0.5, 0.625, 0.5, 0.625, 0.75, 0.375, 0.75, 0.375, 0.75, 0.625, 0.75, 0.625, 1.0, 0.375, 1.0, 0.125, 0.5, 0.375, 0.5, 0.375, 0.75, 0.125, 0.75, 0.625, 0.5, 0.875, 0.5, 0.875, 0.75, 0.625, 0.75])
me_cube_011.materials.append(mat_poliigon_metalpaintedmatte_7037_2k)
me_cube_011.update()
me_cube_012 = bpy.data.meshes.new('Cube.012')
me_cube_012.from_pydata([(-1.0, -0.2999, -0.767), (-1.0, -1.308, 1.0), (-1.0, 0.5659, -0.767), (-1.0, 1.0, 1.0), (1.0, -0.2999, -0.767), (1.0, -1.308, 1.0), (1.0, 0.5659, -0.767), (1.0, 1.0, 1.0)], [], [(0, 1, 3, 2), (2, 3, 7, 6), (6, 7, 5, 4), (4, 5, 1, 0), (2, 6, 4, 0), (7, 3, 1, 5)])
_uv = me_cube_012.uv_layers.new(name='UVMap')
_uv.uv.foreach_set('vector', [0.375, 0.0, 0.625, 0.0, 0.625, 0.25, 0.375, 0.25, 0.375, 0.25, 0.625, 0.25, 0.625, 0.5, 0.375, 0.5, 0.375, 0.5, 0.625, 0.5, 0.625, 0.75, 0.375, 0.75, 0.375, 0.75, 0.625, 0.75, 0.625, 1.0, 0.375, 1.0, 0.125, 0.5, 0.375, 0.5, 0.375, 0.75, 0.125, 0.75, 0.625, 0.5, 0.875, 0.5, 0.875, 0.75, 0.625, 0.75])
me_cube_012.materials.append(mat_poliigon_metalpaintedmatte_7037_2k)
me_cube_012.update()
me_cube_013 = bpy.data.meshes.new('Cube.013')
me_cube_013.from_pydata([(-1.0, -1.162, -0.8512), (-1.0, -1.149, 0.8956), (-1.0, 1.0, -1.0), (-1.0, 1.0, 1.0), (1.0, -1.162, -0.8512), (1.0, -1.149, 0.8956), (1.0, 1.0, -1.0), (1.0, 1.0, 1.0), (-1.0, -3.16, -1.202), (-1.0, -3.159, 0.2137), (1.0, -3.159, 0.2137), (1.0, -3.16, -1.202), (-1.0, -4.551, -1.717), (-1.0, -4.787, -1.062), (1.0, -4.787, -1.062), (1.0, -4.551, -1.717)], [], [(0, 1, 3, 2), (2, 3, 7, 6), (6, 7, 5, 4), (1, 0, 8, 9), (2, 6, 4, 0), (7, 3, 1, 5), (8, 11, 15, 12), (0, 4, 11, 8), (5, 1, 9, 10), (4, 5, 10, 11), (15, 14, 13, 12), (9, 8, 12, 13), (10, 9, 13, 14), (11, 10, 14, 15)])
_uv = me_cube_013.uv_layers.new(name='UVMap')
_uv.uv.foreach_set('vector', [0.375, 0.0, 0.625, 0.0, 0.625, 0.25, 0.375, 0.25, 0.375, 0.25, 0.625, 0.25, 0.625, 0.5, 0.375, 0.5, 0.375, 0.5, 0.625, 0.5, 0.625, 0.75, 0.375, 0.75, 0.625, 0.0, 0.375, 0.0, 0.375, 0.0, 0.625, 0.0, 0.125, 0.5, 0.375, 0.5, 0.375, 0.75, 0.125, 0.75, 0.625, 0.5, 0.875, 0.5, 0.875, 0.75, 0.625, 0.75, 0.125, 0.75, 0.375, 0.75, 0.375, 0.75, 0.125, 0.75, 0.125, 0.75, 0.375, 0.75, 0.375, 0.75, 0.125, 0.75, 0.625, 0.75, 0.875, 0.75, 0.875, 0.75, 0.625, 0.75, 0.375, 0.75, 0.625, 0.75, 0.625, 0.75, 0.375, 0.75, 0.375, 0.75, 0.625, 0.75, 0.625, 1.0, 0.375, 1.0, 0.625, 0.0, 0.375, 0.0, 0.375, 0.0, 0.625, 0.0, 0.625, 0.75, 0.875, 0.75, 0.875, 0.75, 0.625, 0.75, 0.375, 0.75, 0.625, 0.75, 0.625, 0.75, 0.375, 0.75])
me_cube_013.materials.append(mat_poliigon_metalpaintedmatte_7037_2k)
me_cube_013.update()

# ---- objects
ob_camera = bpy.data.objects.new('Camera', cam_camera)
ob_empty = bpy.data.objects.new('Empty', None)
ob_cube = bpy.data.objects.new('Cube', me_cube_005)
ob_cube_001 = bpy.data.objects.new('Cube.001', me_cube_009)
ob_empty_001 = bpy.data.objects.new('Empty.001', None)
ob_circle = bpy.data.objects.new('Circle', me_circle)
ob_cube_002 = bpy.data.objects.new('Cube.002', me_cube_011)
ob_cube_003 = bpy.data.objects.new('Cube.003', me_cube_012)
ob_cube_004 = bpy.data.objects.new('Cube.004', me_cube_013)
ob_point = bpy.data.objects.new('Point', light_point)

# ---- transforms, parenting, visibility, modifiers, constraints
ob_camera.location = (-10.5, -5.912, 5.409)
ob_camera.rotation_euler = (1.148, -4.386e-07, -1.078)
ob_camera.lock_rotations_4d = False
ob_camera.empty_display_type = 'ARROWS'
ob_camera.color = (0.0, 0.0, 0.0, 0.0)
ob_camera.display_type = 'WIRE'
ob_camera.lineart.crease_threshold = 0.0
ob_empty.location = (1.312, 0.0, 0.0)
ob_empty.rotation_euler = (1.571, 0.0, -4.584)
ob_empty.scale = (-1.0, 1.0, 1.0)
ob_empty.empty_display_type = 'IMAGE'
ob_empty.empty_display_size = 5.0
ob_empty.use_empty_image_alpha = True
ob_empty.color = (1.0, 1.0, 1.0, 0.4)
ob_cube.location = (0.0, 0.0, 0.0)
_m = ob_cube.modifiers.new('Mirror', 'MIRROR')
_m.use_clip = True
ob_cube_001.location = (0.0, 0.0, 0.0)
_m = ob_cube_001.modifiers.new('Mirror', 'MIRROR')
_m.use_clip = True
ob_empty_001.location = (0.03151, -4.573, -0.02462)
ob_empty_001.rotation_euler = (1.571, -0.0, 0.0)
ob_empty_001.scale = (3.97, 3.97, 3.97)
ob_empty_001.empty_display_type = 'IMAGE'
ob_circle.location = (0.0, 1.049, 1.33)
ob_circle.rotation_euler = (-1.571, -0.0, 0.0)
ob_circle.scale = (0.1796, 0.1796, 0.1796)
ob_cube_002.location = (6.438e-18, -1.87, 1.633)
ob_cube_002.scale = (0.1598, 0.1094, 0.04492)
ob_cube_003.location = (0.0, 2.215, 1.66)
ob_cube_003.scale = (-0.08025, -0.09218, -0.072)
ob_cube_004.location = (-1.417e-16, -0.3145, 0.6382)
ob_cube_004.rotation_euler = (1.887, -2.11e-16, -2.911e-16)
ob_cube_004.scale = (0.1271, 0.1271, 0.1271)
ob_point.location = (-0.985, -1.884, 3.666)

# ---- collection membership
col_collection.objects.link(ob_camera)
col_collection.objects.link(ob_empty)
col_collection.objects.link(ob_cube)
col_collection.objects.link(ob_cube_001)
col_collection.objects.link(ob_empty_001)
col_collection.objects.link(ob_circle)
col_collection.objects.link(ob_cube_002)
col_collection.objects.link(ob_cube_003)
col_collection.objects.link(ob_cube_004)
col_collection.objects.link(ob_point)

# ---- scene / render settings (as saved in the file)
scene.camera = ob_camera
scene.frame_start = 1; scene.frame_end = 250; scene.frame_set(1)
scene.render.engine = 'BLENDER_EEVEE_NEXT'
bpy.context.view_layer.update()
